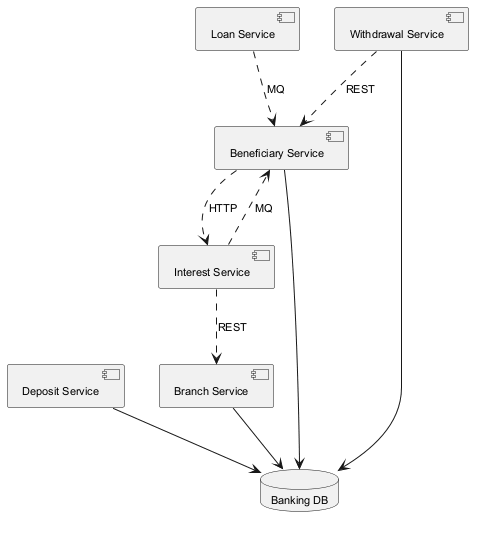

The diagram above was rendered by PlantUML. Its source (embedded in the PNG):
@startuml
skinparam backgroundColor #FFFFFF
skinparam classBackgroundColor #F1F8E9
skinparam classBorderColor #33691E
skinparam defaultFontSize 11
component "Deposit Service" as C_DepositService
component "Interest Service" as C_InterestService
component "Loan Service" as C_LoanService
component "Beneficiary Service" as C_BeneficiaryService
component "Branch Service" as C_BranchService
component "Withdrawal Service" as C_WithdrawalService
database "Banking DB" as DB_banking
C_DepositService --> DB_banking
C_BeneficiaryService --> DB_banking
C_BranchService --> DB_banking
C_WithdrawalService --> DB_banking
C_WithdrawalService ..> C_BeneficiaryService : REST
C_InterestService ..> C_BeneficiaryService : MQ
C_BeneficiaryService ..> C_InterestService : HTTP
C_LoanService ..> C_BeneficiaryService : MQ
C_InterestService ..> C_BranchService : REST
@enduml